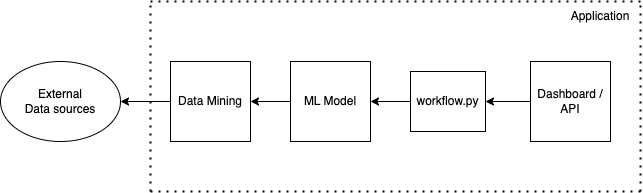

The diagram above was exported from draw.io. Its source (the exported page's mxGraphModel, read from the mxfile embedded in the PNG):
<mxGraphModel dx="1843" dy="669" grid="1" gridSize="10" guides="1" tooltips="1" connect="1" arrows="1" fold="1" page="1" pageScale="1" pageWidth="850" pageHeight="1100" math="0" shadow="0">
  <root>
    <mxCell id="0" />
    <mxCell id="1" parent="0" />
    <mxCell id="9qPcgPAwo0sZByyjKm2E-3" value="" style="edgeStyle=orthogonalEdgeStyle;rounded=0;orthogonalLoop=1;jettySize=auto;html=1;" parent="1" source="gtGVbWBA0wjrcM4mBmTz-1" target="9qPcgPAwo0sZByyjKm2E-1" edge="1">
      <mxGeometry relative="1" as="geometry" />
    </mxCell>
    <mxCell id="gtGVbWBA0wjrcM4mBmTz-1" value="Dashboard / API" style="whiteSpace=wrap;html=1;aspect=fixed;" parent="1" vertex="1">
      <mxGeometry x="480" y="290" width="80" height="80" as="geometry" />
    </mxCell>
    <mxCell id="9qPcgPAwo0sZByyjKm2E-10" value="" style="edgeStyle=orthogonalEdgeStyle;rounded=0;orthogonalLoop=1;jettySize=auto;html=1;" parent="1" source="gtGVbWBA0wjrcM4mBmTz-2" target="9qPcgPAwo0sZByyjKm2E-6" edge="1">
      <mxGeometry relative="1" as="geometry" />
    </mxCell>
    <mxCell id="gtGVbWBA0wjrcM4mBmTz-2" value="Data Mining" style="whiteSpace=wrap;html=1;aspect=fixed;" parent="1" vertex="1">
      <mxGeometry x="120" y="290" width="80" height="80" as="geometry" />
    </mxCell>
    <mxCell id="gtGVbWBA0wjrcM4mBmTz-5" value="" style="endArrow=classic;html=1;rounded=0;" parent="1" source="9qPcgPAwo0sZByyjKm2E-4" edge="1">
      <mxGeometry width="50" height="50" relative="1" as="geometry">
        <mxPoint x="310" y="330" as="sourcePoint" />
        <mxPoint x="260" y="330" as="targetPoint" />
      </mxGeometry>
    </mxCell>
    <mxCell id="9qPcgPAwo0sZByyjKm2E-8" value="" style="edgeStyle=orthogonalEdgeStyle;rounded=0;orthogonalLoop=1;jettySize=auto;html=1;" parent="1" source="9qPcgPAwo0sZByyjKm2E-1" target="9qPcgPAwo0sZByyjKm2E-4" edge="1">
      <mxGeometry relative="1" as="geometry" />
    </mxCell>
    <mxCell id="9qPcgPAwo0sZByyjKm2E-1" value="workflow.py" style="rounded=0;whiteSpace=wrap;html=1;" parent="1" vertex="1">
      <mxGeometry x="360" y="300" width="75" height="60" as="geometry" />
    </mxCell>
    <mxCell id="9qPcgPAwo0sZByyjKm2E-5" value="" style="endArrow=classic;html=1;rounded=0;" parent="1" target="9qPcgPAwo0sZByyjKm2E-4" edge="1">
      <mxGeometry width="50" height="50" relative="1" as="geometry">
        <mxPoint x="310" y="330" as="sourcePoint" />
        <mxPoint x="260" y="330" as="targetPoint" />
      </mxGeometry>
    </mxCell>
    <mxCell id="9qPcgPAwo0sZByyjKm2E-9" value="" style="edgeStyle=orthogonalEdgeStyle;rounded=0;orthogonalLoop=1;jettySize=auto;html=1;" parent="1" source="9qPcgPAwo0sZByyjKm2E-4" target="gtGVbWBA0wjrcM4mBmTz-2" edge="1">
      <mxGeometry relative="1" as="geometry" />
    </mxCell>
    <mxCell id="9qPcgPAwo0sZByyjKm2E-4" value="ML Model" style="rounded=0;whiteSpace=wrap;html=1;" parent="1" vertex="1">
      <mxGeometry x="240" y="290" width="80" height="80" as="geometry" />
    </mxCell>
    <mxCell id="9qPcgPAwo0sZByyjKm2E-6" value="External&lt;div&gt;Data sources&lt;/div&gt;" style="ellipse;whiteSpace=wrap;html=1;" parent="1" vertex="1">
      <mxGeometry x="-50" y="290" width="120" height="80" as="geometry" />
    </mxCell>
    <mxCell id="ZZoNqXG-1KU6yDy3kqrt-1" value="" style="endArrow=none;dashed=1;html=1;dashPattern=1 3;strokeWidth=2;rounded=0;" edge="1" parent="1">
      <mxGeometry width="50" height="50" relative="1" as="geometry">
        <mxPoint x="100" y="230" as="sourcePoint" />
        <mxPoint x="590" y="230" as="targetPoint" />
      </mxGeometry>
    </mxCell>
    <mxCell id="ZZoNqXG-1KU6yDy3kqrt-2" value="" style="endArrow=none;dashed=1;html=1;dashPattern=1 3;strokeWidth=2;rounded=0;" edge="1" parent="1">
      <mxGeometry width="50" height="50" relative="1" as="geometry">
        <mxPoint x="100" y="420" as="sourcePoint" />
        <mxPoint x="590" y="420" as="targetPoint" />
      </mxGeometry>
    </mxCell>
    <mxCell id="ZZoNqXG-1KU6yDy3kqrt-3" value="" style="endArrow=none;dashed=1;html=1;dashPattern=1 3;strokeWidth=2;rounded=0;" edge="1" parent="1">
      <mxGeometry width="50" height="50" relative="1" as="geometry">
        <mxPoint x="590" y="420" as="sourcePoint" />
        <mxPoint x="590" y="230" as="targetPoint" />
      </mxGeometry>
    </mxCell>
    <mxCell id="ZZoNqXG-1KU6yDy3kqrt-4" value="" style="endArrow=none;dashed=1;html=1;dashPattern=1 3;strokeWidth=2;rounded=0;" edge="1" parent="1">
      <mxGeometry width="50" height="50" relative="1" as="geometry">
        <mxPoint x="100" y="420" as="sourcePoint" />
        <mxPoint x="100" y="230" as="targetPoint" />
      </mxGeometry>
    </mxCell>
    <mxCell id="ZZoNqXG-1KU6yDy3kqrt-5" value="Application" style="text;html=1;align=center;verticalAlign=middle;whiteSpace=wrap;rounded=0;" vertex="1" parent="1">
      <mxGeometry x="520" y="230" width="60" height="30" as="geometry" />
    </mxCell>
  </root>
</mxGraphModel>